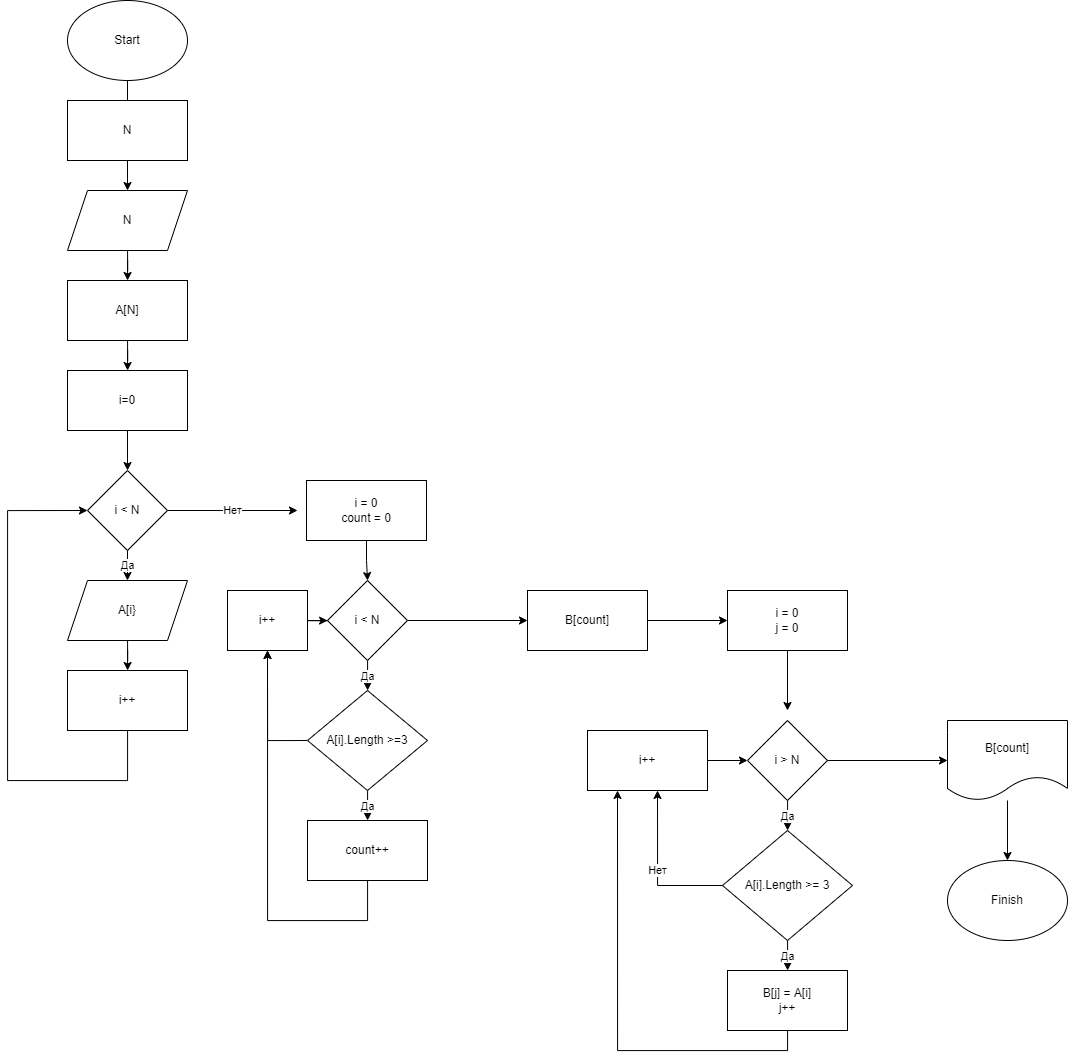

The diagram above was exported from draw.io. Its source (the exported page's mxGraphModel, read from the mxfile embedded in the PNG):
<mxGraphModel dx="1523" dy="885" grid="1" gridSize="10" guides="1" tooltips="1" connect="1" arrows="1" fold="1" page="1" pageScale="1" pageWidth="827" pageHeight="1169" math="0" shadow="0">
  <root>
    <mxCell id="0" />
    <mxCell id="1" parent="0" />
    <mxCell id="6_L5jNH23YY-w_SgojiR-48" value="" style="edgeStyle=orthogonalEdgeStyle;rounded=0;orthogonalLoop=1;jettySize=auto;html=1;" edge="1" parent="1" source="6_L5jNH23YY-w_SgojiR-1" target="6_L5jNH23YY-w_SgojiR-3">
      <mxGeometry relative="1" as="geometry" />
    </mxCell>
    <mxCell id="6_L5jNH23YY-w_SgojiR-1" value="Start" style="ellipse;whiteSpace=wrap;html=1;" vertex="1" parent="1">
      <mxGeometry x="200" y="50" width="120" height="80" as="geometry" />
    </mxCell>
    <mxCell id="6_L5jNH23YY-w_SgojiR-2" value="N" style="rounded=0;whiteSpace=wrap;html=1;" vertex="1" parent="1">
      <mxGeometry x="200" y="150" width="120" height="60" as="geometry" />
    </mxCell>
    <mxCell id="6_L5jNH23YY-w_SgojiR-51" value="" style="edgeStyle=orthogonalEdgeStyle;rounded=0;orthogonalLoop=1;jettySize=auto;html=1;" edge="1" parent="1" source="6_L5jNH23YY-w_SgojiR-3" target="6_L5jNH23YY-w_SgojiR-4">
      <mxGeometry relative="1" as="geometry" />
    </mxCell>
    <mxCell id="6_L5jNH23YY-w_SgojiR-3" value="N" style="shape=parallelogram;perimeter=parallelogramPerimeter;whiteSpace=wrap;html=1;fixedSize=1;" vertex="1" parent="1">
      <mxGeometry x="200" y="240" width="120" height="60" as="geometry" />
    </mxCell>
    <mxCell id="6_L5jNH23YY-w_SgojiR-49" value="" style="edgeStyle=orthogonalEdgeStyle;rounded=0;orthogonalLoop=1;jettySize=auto;html=1;" edge="1" parent="1" source="6_L5jNH23YY-w_SgojiR-4" target="6_L5jNH23YY-w_SgojiR-5">
      <mxGeometry relative="1" as="geometry" />
    </mxCell>
    <mxCell id="6_L5jNH23YY-w_SgojiR-4" value="A[N]" style="rounded=0;whiteSpace=wrap;html=1;" vertex="1" parent="1">
      <mxGeometry x="200" y="330" width="120" height="60" as="geometry" />
    </mxCell>
    <mxCell id="6_L5jNH23YY-w_SgojiR-50" value="" style="edgeStyle=orthogonalEdgeStyle;rounded=0;orthogonalLoop=1;jettySize=auto;html=1;" edge="1" parent="1" source="6_L5jNH23YY-w_SgojiR-5" target="6_L5jNH23YY-w_SgojiR-6">
      <mxGeometry relative="1" as="geometry" />
    </mxCell>
    <mxCell id="6_L5jNH23YY-w_SgojiR-5" value="i=0" style="rounded=0;whiteSpace=wrap;html=1;" vertex="1" parent="1">
      <mxGeometry x="200" y="420" width="120" height="60" as="geometry" />
    </mxCell>
    <mxCell id="6_L5jNH23YY-w_SgojiR-11" value="Нет" style="edgeStyle=orthogonalEdgeStyle;rounded=0;orthogonalLoop=1;jettySize=auto;html=1;exitX=1;exitY=0.5;exitDx=0;exitDy=0;" edge="1" parent="1" source="6_L5jNH23YY-w_SgojiR-6">
      <mxGeometry relative="1" as="geometry">
        <mxPoint x="430" y="560" as="targetPoint" />
      </mxGeometry>
    </mxCell>
    <mxCell id="6_L5jNH23YY-w_SgojiR-12" value="Да" style="edgeStyle=orthogonalEdgeStyle;rounded=0;orthogonalLoop=1;jettySize=auto;html=1;exitX=0.5;exitY=1;exitDx=0;exitDy=0;entryX=0.5;entryY=0;entryDx=0;entryDy=0;" edge="1" parent="1" source="6_L5jNH23YY-w_SgojiR-6" target="6_L5jNH23YY-w_SgojiR-7">
      <mxGeometry relative="1" as="geometry" />
    </mxCell>
    <mxCell id="6_L5jNH23YY-w_SgojiR-6" value="i &amp;lt; N" style="rhombus;whiteSpace=wrap;html=1;" vertex="1" parent="1">
      <mxGeometry x="220" y="520" width="80" height="80" as="geometry" />
    </mxCell>
    <mxCell id="6_L5jNH23YY-w_SgojiR-13" value="" style="edgeStyle=orthogonalEdgeStyle;rounded=0;orthogonalLoop=1;jettySize=auto;html=1;" edge="1" parent="1" source="6_L5jNH23YY-w_SgojiR-7" target="6_L5jNH23YY-w_SgojiR-9">
      <mxGeometry relative="1" as="geometry" />
    </mxCell>
    <mxCell id="6_L5jNH23YY-w_SgojiR-7" value="A[i}" style="shape=parallelogram;perimeter=parallelogramPerimeter;whiteSpace=wrap;html=1;fixedSize=1;" vertex="1" parent="1">
      <mxGeometry x="200" y="630" width="120" height="60" as="geometry" />
    </mxCell>
    <mxCell id="6_L5jNH23YY-w_SgojiR-10" style="edgeStyle=orthogonalEdgeStyle;rounded=0;orthogonalLoop=1;jettySize=auto;html=1;entryX=0;entryY=0.5;entryDx=0;entryDy=0;" edge="1" parent="1" source="6_L5jNH23YY-w_SgojiR-9" target="6_L5jNH23YY-w_SgojiR-6">
      <mxGeometry relative="1" as="geometry">
        <mxPoint x="140" y="550" as="targetPoint" />
        <Array as="points">
          <mxPoint x="260" y="830" />
          <mxPoint x="140" y="830" />
          <mxPoint x="140" y="560" />
        </Array>
      </mxGeometry>
    </mxCell>
    <mxCell id="6_L5jNH23YY-w_SgojiR-9" value="i++" style="rounded=0;whiteSpace=wrap;html=1;" vertex="1" parent="1">
      <mxGeometry x="200" y="720" width="120" height="60" as="geometry" />
    </mxCell>
    <mxCell id="6_L5jNH23YY-w_SgojiR-19" value="" style="edgeStyle=orthogonalEdgeStyle;rounded=0;orthogonalLoop=1;jettySize=auto;html=1;" edge="1" parent="1" source="6_L5jNH23YY-w_SgojiR-14" target="6_L5jNH23YY-w_SgojiR-16">
      <mxGeometry relative="1" as="geometry" />
    </mxCell>
    <mxCell id="6_L5jNH23YY-w_SgojiR-14" value="i = 0&lt;br&gt;count = 0" style="rounded=0;whiteSpace=wrap;html=1;" vertex="1" parent="1">
      <mxGeometry x="439" y="530" width="120" height="60" as="geometry" />
    </mxCell>
    <mxCell id="6_L5jNH23YY-w_SgojiR-20" value="Да" style="edgeStyle=orthogonalEdgeStyle;rounded=0;orthogonalLoop=1;jettySize=auto;html=1;" edge="1" parent="1" source="6_L5jNH23YY-w_SgojiR-16" target="6_L5jNH23YY-w_SgojiR-17">
      <mxGeometry relative="1" as="geometry" />
    </mxCell>
    <mxCell id="6_L5jNH23YY-w_SgojiR-25" style="edgeStyle=orthogonalEdgeStyle;rounded=0;orthogonalLoop=1;jettySize=auto;html=1;entryX=0;entryY=0.5;entryDx=0;entryDy=0;" edge="1" parent="1" source="6_L5jNH23YY-w_SgojiR-16" target="6_L5jNH23YY-w_SgojiR-24">
      <mxGeometry relative="1" as="geometry" />
    </mxCell>
    <mxCell id="6_L5jNH23YY-w_SgojiR-16" value="i &amp;lt; N" style="rhombus;whiteSpace=wrap;html=1;" vertex="1" parent="1">
      <mxGeometry x="460" y="630" width="80" height="80" as="geometry" />
    </mxCell>
    <mxCell id="6_L5jNH23YY-w_SgojiR-22" value="Да" style="edgeStyle=orthogonalEdgeStyle;rounded=0;orthogonalLoop=1;jettySize=auto;html=1;" edge="1" parent="1" source="6_L5jNH23YY-w_SgojiR-17" target="6_L5jNH23YY-w_SgojiR-18">
      <mxGeometry relative="1" as="geometry" />
    </mxCell>
    <mxCell id="6_L5jNH23YY-w_SgojiR-38" style="edgeStyle=orthogonalEdgeStyle;rounded=0;orthogonalLoop=1;jettySize=auto;html=1;exitX=0;exitY=0.5;exitDx=0;exitDy=0;entryX=0.5;entryY=1;entryDx=0;entryDy=0;" edge="1" parent="1" source="6_L5jNH23YY-w_SgojiR-17" target="6_L5jNH23YY-w_SgojiR-36">
      <mxGeometry relative="1" as="geometry" />
    </mxCell>
    <mxCell id="6_L5jNH23YY-w_SgojiR-17" value="A[i].Length &amp;gt;=3" style="rhombus;whiteSpace=wrap;html=1;" vertex="1" parent="1">
      <mxGeometry x="440" y="740" width="120" height="100" as="geometry" />
    </mxCell>
    <mxCell id="6_L5jNH23YY-w_SgojiR-39" style="edgeStyle=orthogonalEdgeStyle;rounded=0;orthogonalLoop=1;jettySize=auto;html=1;" edge="1" parent="1" source="6_L5jNH23YY-w_SgojiR-18">
      <mxGeometry relative="1" as="geometry">
        <mxPoint x="400" y="700" as="targetPoint" />
        <Array as="points">
          <mxPoint x="500" y="970" />
          <mxPoint x="400" y="970" />
        </Array>
      </mxGeometry>
    </mxCell>
    <mxCell id="6_L5jNH23YY-w_SgojiR-18" value="count++" style="rounded=0;whiteSpace=wrap;html=1;" vertex="1" parent="1">
      <mxGeometry x="440" y="870" width="120" height="60" as="geometry" />
    </mxCell>
    <mxCell id="6_L5jNH23YY-w_SgojiR-33" style="edgeStyle=orthogonalEdgeStyle;rounded=0;orthogonalLoop=1;jettySize=auto;html=1;entryX=0;entryY=0.5;entryDx=0;entryDy=0;" edge="1" parent="1" source="6_L5jNH23YY-w_SgojiR-24" target="6_L5jNH23YY-w_SgojiR-32">
      <mxGeometry relative="1" as="geometry" />
    </mxCell>
    <mxCell id="6_L5jNH23YY-w_SgojiR-24" value="B[count]" style="rounded=0;whiteSpace=wrap;html=1;" vertex="1" parent="1">
      <mxGeometry x="660" y="640" width="120" height="60" as="geometry" />
    </mxCell>
    <mxCell id="6_L5jNH23YY-w_SgojiR-35" value="Да" style="edgeStyle=orthogonalEdgeStyle;rounded=0;orthogonalLoop=1;jettySize=auto;html=1;" edge="1" parent="1" source="6_L5jNH23YY-w_SgojiR-28" target="6_L5jNH23YY-w_SgojiR-30">
      <mxGeometry relative="1" as="geometry" />
    </mxCell>
    <mxCell id="6_L5jNH23YY-w_SgojiR-53" style="edgeStyle=orthogonalEdgeStyle;rounded=0;orthogonalLoop=1;jettySize=auto;html=1;entryX=0;entryY=0.5;entryDx=0;entryDy=0;" edge="1" parent="1" source="6_L5jNH23YY-w_SgojiR-28" target="6_L5jNH23YY-w_SgojiR-52">
      <mxGeometry relative="1" as="geometry" />
    </mxCell>
    <mxCell id="6_L5jNH23YY-w_SgojiR-28" value="i &amp;gt; N" style="rhombus;whiteSpace=wrap;html=1;" vertex="1" parent="1">
      <mxGeometry x="880" y="770" width="80" height="80" as="geometry" />
    </mxCell>
    <mxCell id="6_L5jNH23YY-w_SgojiR-46" value="Да" style="edgeStyle=orthogonalEdgeStyle;rounded=0;orthogonalLoop=1;jettySize=auto;html=1;" edge="1" parent="1" source="6_L5jNH23YY-w_SgojiR-30" target="6_L5jNH23YY-w_SgojiR-31">
      <mxGeometry relative="1" as="geometry" />
    </mxCell>
    <mxCell id="6_L5jNH23YY-w_SgojiR-56" value="Нет" style="edgeStyle=orthogonalEdgeStyle;rounded=0;orthogonalLoop=1;jettySize=auto;html=1;exitX=0;exitY=0.5;exitDx=0;exitDy=0;" edge="1" parent="1" source="6_L5jNH23YY-w_SgojiR-30">
      <mxGeometry relative="1" as="geometry">
        <mxPoint x="790" y="840" as="targetPoint" />
      </mxGeometry>
    </mxCell>
    <mxCell id="6_L5jNH23YY-w_SgojiR-30" value="A[i].Length &amp;gt;= 3" style="rhombus;whiteSpace=wrap;html=1;" vertex="1" parent="1">
      <mxGeometry x="855" y="880" width="130" height="110" as="geometry" />
    </mxCell>
    <mxCell id="6_L5jNH23YY-w_SgojiR-57" style="edgeStyle=orthogonalEdgeStyle;rounded=0;orthogonalLoop=1;jettySize=auto;html=1;entryX=0.25;entryY=1;entryDx=0;entryDy=0;" edge="1" parent="1" source="6_L5jNH23YY-w_SgojiR-31" target="6_L5jNH23YY-w_SgojiR-40">
      <mxGeometry relative="1" as="geometry">
        <Array as="points">
          <mxPoint x="920" y="1100" />
          <mxPoint x="750" y="1100" />
        </Array>
      </mxGeometry>
    </mxCell>
    <mxCell id="6_L5jNH23YY-w_SgojiR-31" value="B[j] = A[i]&lt;br&gt;j++" style="rounded=0;whiteSpace=wrap;html=1;" vertex="1" parent="1">
      <mxGeometry x="860" y="1020" width="120" height="60" as="geometry" />
    </mxCell>
    <mxCell id="6_L5jNH23YY-w_SgojiR-34" style="edgeStyle=orthogonalEdgeStyle;rounded=0;orthogonalLoop=1;jettySize=auto;html=1;" edge="1" parent="1" source="6_L5jNH23YY-w_SgojiR-32">
      <mxGeometry relative="1" as="geometry">
        <mxPoint x="920" y="760" as="targetPoint" />
      </mxGeometry>
    </mxCell>
    <mxCell id="6_L5jNH23YY-w_SgojiR-32" value="i = 0&lt;br&gt;j = 0" style="rounded=0;whiteSpace=wrap;html=1;" vertex="1" parent="1">
      <mxGeometry x="860" y="640" width="120" height="60" as="geometry" />
    </mxCell>
    <mxCell id="6_L5jNH23YY-w_SgojiR-37" value="" style="edgeStyle=orthogonalEdgeStyle;rounded=0;orthogonalLoop=1;jettySize=auto;html=1;" edge="1" parent="1" source="6_L5jNH23YY-w_SgojiR-36" target="6_L5jNH23YY-w_SgojiR-16">
      <mxGeometry relative="1" as="geometry" />
    </mxCell>
    <mxCell id="6_L5jNH23YY-w_SgojiR-36" value="i++" style="rounded=0;whiteSpace=wrap;html=1;" vertex="1" parent="1">
      <mxGeometry x="360" y="640" width="80" height="60" as="geometry" />
    </mxCell>
    <mxCell id="6_L5jNH23YY-w_SgojiR-47" value="" style="edgeStyle=orthogonalEdgeStyle;rounded=0;orthogonalLoop=1;jettySize=auto;html=1;" edge="1" parent="1" source="6_L5jNH23YY-w_SgojiR-40" target="6_L5jNH23YY-w_SgojiR-28">
      <mxGeometry relative="1" as="geometry" />
    </mxCell>
    <mxCell id="6_L5jNH23YY-w_SgojiR-40" value="i++" style="rounded=0;whiteSpace=wrap;html=1;" vertex="1" parent="1">
      <mxGeometry x="720" y="780" width="120" height="60" as="geometry" />
    </mxCell>
    <mxCell id="6_L5jNH23YY-w_SgojiR-55" value="" style="edgeStyle=orthogonalEdgeStyle;rounded=0;orthogonalLoop=1;jettySize=auto;html=1;" edge="1" parent="1" source="6_L5jNH23YY-w_SgojiR-52" target="6_L5jNH23YY-w_SgojiR-54">
      <mxGeometry relative="1" as="geometry" />
    </mxCell>
    <mxCell id="6_L5jNH23YY-w_SgojiR-52" value="B[count]" style="shape=document;whiteSpace=wrap;html=1;boundedLbl=1;" vertex="1" parent="1">
      <mxGeometry x="1080" y="770" width="120" height="80" as="geometry" />
    </mxCell>
    <mxCell id="6_L5jNH23YY-w_SgojiR-54" value="Finish" style="ellipse;whiteSpace=wrap;html=1;" vertex="1" parent="1">
      <mxGeometry x="1080" y="910" width="120" height="80" as="geometry" />
    </mxCell>
  </root>
</mxGraphModel>